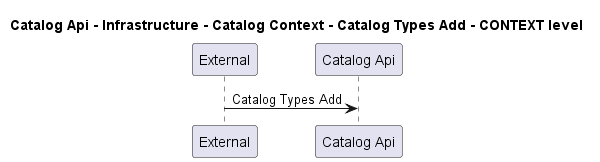

The diagram above was rendered by PlantUML. Its source (embedded in the PNG):
@startuml
!pragma layout smetana

title Catalog Api - Infrastructure - Catalog Context - Catalog Types Add - CONTEXT level

participant "External" as C4InterFlow.SoftwareSystems.ExternalSystem
participant "Catalog Api" as dotnet.eShop.Architecture.SoftwareSystems.CatalogApi

C4InterFlow.SoftwareSystems.ExternalSystem -> dotnet.eShop.Architecture.SoftwareSystems.CatalogApi : Catalog Types Add


@enduml